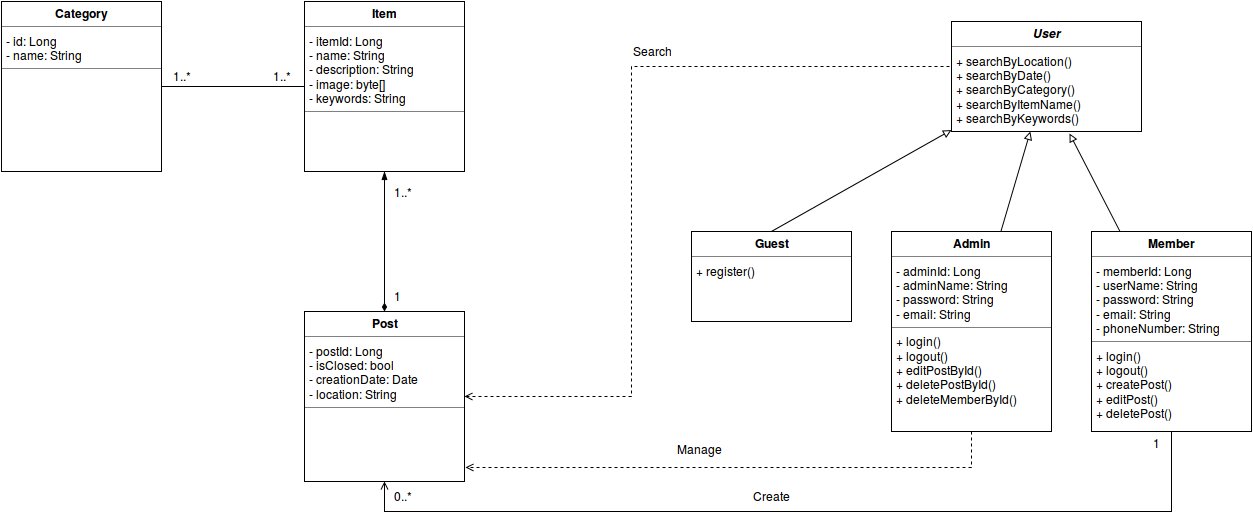

The diagram above was exported from draw.io. Its source (the exported page's mxGraphModel, read from the mxfile embedded in the PNG):
<mxGraphModel dx="1430" dy="878" grid="1" gridSize="10" guides="1" tooltips="1" connect="1" arrows="1" fold="1" page="1" pageScale="1" pageWidth="826" pageHeight="1169" background="#ffffff" math="0" shadow="0">
  <root>
    <mxCell id="0" />
    <mxCell id="1" parent="0" />
    <mxCell id="6" value="&lt;p style=&quot;margin: 0px ; margin-top: 4px ; text-align: center&quot;&gt;&lt;b&gt;Post&lt;/b&gt;&lt;/p&gt;&lt;hr size=&quot;1&quot;&gt;&lt;p style=&quot;margin: 0px ; margin-left: 4px&quot;&gt;- postId: Long&lt;/p&gt;&lt;p style=&quot;margin: 0px ; margin-left: 4px&quot;&gt;- isClosed: bool&lt;/p&gt;&lt;p style=&quot;margin: 0px ; margin-left: 4px&quot;&gt;- creationDate: Date&lt;/p&gt;&lt;p style=&quot;margin: 0px ; margin-left: 4px&quot;&gt;- location: String&lt;br&gt;&lt;/p&gt;&lt;hr size=&quot;1&quot;&gt;&lt;p style=&quot;margin: 0px ; margin-left: 4px&quot;&gt;&lt;br&gt;&lt;/p&gt;" style="verticalAlign=top;align=left;overflow=fill;fontSize=12;fontFamily=Helvetica;html=1;" parent="1" vertex="1">
      <mxGeometry x="333" y="370" width="160" height="170" as="geometry" />
    </mxCell>
    <mxCell id="7" value="&lt;p style=&quot;margin: 0px ; margin-top: 4px ; text-align: center&quot;&gt;&lt;b&gt;&lt;i&gt;User&lt;/i&gt;&lt;/b&gt;&lt;/p&gt;&lt;hr size=&quot;1&quot;&gt;&lt;p style=&quot;margin: 0px ; margin-left: 4px&quot;&gt;+ searchByLocation() &lt;br&gt;&lt;/p&gt;&lt;p style=&quot;margin: 0px ; margin-left: 4px&quot;&gt;+ searchByDate() &lt;br&gt;&lt;/p&gt;&lt;p style=&quot;margin: 0px ; margin-left: 4px&quot;&gt;+ searchByCategory()&lt;/p&gt;&lt;p style=&quot;margin: 0px ; margin-left: 4px&quot;&gt;+ searchByItemName()&lt;/p&gt;&lt;p style=&quot;margin: 0px ; margin-left: 4px&quot;&gt;+ searchByKeywords()&lt;br&gt;&lt;/p&gt;" style="verticalAlign=top;align=left;overflow=fill;fontSize=12;fontFamily=Helvetica;html=1;" parent="1" vertex="1">
      <mxGeometry x="980" y="80" width="190" height="110" as="geometry" />
    </mxCell>
    <mxCell id="8" value="&lt;p style=&quot;margin: 0px ; margin-top: 4px ; text-align: center&quot;&gt;&lt;b&gt;Guest&lt;/b&gt;&lt;/p&gt;&lt;hr size=&quot;1&quot;&gt;&lt;p style=&quot;margin: 0px ; margin-left: 4px&quot;&gt;+ register()&lt;/p&gt;" style="verticalAlign=top;align=left;overflow=fill;fontSize=12;fontFamily=Helvetica;html=1;" parent="1" vertex="1">
      <mxGeometry x="720" y="290" width="160" height="90" as="geometry" />
    </mxCell>
    <mxCell id="11" value="" style="endArrow=block;html=1;exitX=0.5;exitY=0;rounded=1;strokeWidth=1;endFill=0;" parent="1" source="8" target="7" edge="1">
      <mxGeometry width="50" height="50" relative="1" as="geometry">
        <mxPoint x="420" y="-10" as="sourcePoint" />
        <mxPoint x="470" y="-60" as="targetPoint" />
      </mxGeometry>
    </mxCell>
    <mxCell id="15" style="edgeStyle=none;rounded=1;html=1;endArrow=block;endFill=0;jettySize=auto;orthogonalLoop=1;strokeWidth=1;entryX=0.619;entryY=1.022;entryPerimeter=0;" parent="1" source="13" target="7" edge="1">
      <mxGeometry relative="1" as="geometry">
        <mxPoint x="1135.625" y="305" as="targetPoint" />
      </mxGeometry>
    </mxCell>
    <mxCell id="13" value="&lt;p style=&quot;margin: 0px ; margin-top: 4px ; text-align: center&quot;&gt;&lt;b&gt;Member&lt;/b&gt;&lt;/p&gt;&lt;hr size=&quot;1&quot;&gt;&lt;p style=&quot;margin: 0px ; margin-left: 4px&quot;&gt;- memberId: Long&lt;/p&gt;&lt;p style=&quot;margin: 0px ; margin-left: 4px&quot;&gt;- userName: String&lt;/p&gt;&lt;p style=&quot;margin: 0px ; margin-left: 4px&quot;&gt;- password: String&lt;/p&gt;&lt;p style=&quot;margin: 0px ; margin-left: 4px&quot;&gt;- email: String&lt;/p&gt;&lt;p style=&quot;margin: 0px ; margin-left: 4px&quot;&gt;- phoneNumber: String&lt;br&gt;&lt;/p&gt;&lt;hr size=&quot;1&quot;&gt;&lt;p style=&quot;margin: 0px ; margin-left: 4px&quot;&gt;+ login()&lt;/p&gt;&lt;p style=&quot;margin: 0px ; margin-left: 4px&quot;&gt;+ logout()&lt;/p&gt;&lt;p style=&quot;margin: 0px ; margin-left: 4px&quot;&gt;+ createPost()&lt;/p&gt;&lt;p style=&quot;margin: 0px ; margin-left: 4px&quot;&gt;+ editPost()&lt;/p&gt;&lt;p style=&quot;margin: 0px ; margin-left: 4px&quot;&gt;+ deletePost()&lt;/p&gt;&lt;p style=&quot;margin: 0px ; margin-left: 4px&quot;&gt;&lt;br&gt;&lt;/p&gt;&lt;p style=&quot;margin: 0px ; margin-left: 4px&quot;&gt;&lt;br&gt;&lt;/p&gt;" style="verticalAlign=top;align=left;overflow=fill;fontSize=12;fontFamily=Helvetica;html=1;" parent="1" vertex="1">
      <mxGeometry x="1120" y="290" width="160" height="200" as="geometry" />
    </mxCell>
    <mxCell id="17" style="edgeStyle=none;rounded=1;html=1;endArrow=block;endFill=0;jettySize=auto;orthogonalLoop=1;strokeWidth=1;" parent="1" source="16" target="7" edge="1">
      <mxGeometry relative="1" as="geometry">
        <mxPoint x="1060.4166666666667" y="305" as="targetPoint" />
      </mxGeometry>
    </mxCell>
    <mxCell id="16" value="&lt;p style=&quot;margin: 0px ; margin-top: 4px ; text-align: center&quot;&gt;&lt;b&gt;Admin&lt;/b&gt;&lt;/p&gt;&lt;hr size=&quot;1&quot;&gt;&lt;p style=&quot;margin: 0px ; margin-left: 4px&quot;&gt;- adminId: Long&lt;/p&gt;&lt;p style=&quot;margin: 0px ; margin-left: 4px&quot;&gt;- adminName: String&lt;/p&gt;&lt;p style=&quot;margin: 0px ; margin-left: 4px&quot;&gt;- password: String&lt;/p&gt;&lt;p style=&quot;margin: 0px ; margin-left: 4px&quot;&gt;- email: String&lt;/p&gt;&lt;hr size=&quot;1&quot;&gt;&lt;p style=&quot;margin: 0px ; margin-left: 4px&quot;&gt;+ login()&lt;/p&gt;&lt;p style=&quot;margin: 0px ; margin-left: 4px&quot;&gt;+ logout()&lt;/p&gt;&lt;p style=&quot;margin: 0px ; margin-left: 4px&quot;&gt;+ editPostById()&lt;/p&gt;&lt;p style=&quot;margin: 0px ; margin-left: 4px&quot;&gt;+ deletePostById()&lt;/p&gt;&lt;p style=&quot;margin: 0px ; margin-left: 4px&quot;&gt;+ deleteMemberById()&lt;/p&gt;" style="verticalAlign=top;align=left;overflow=fill;fontSize=12;fontFamily=Helvetica;html=1;" parent="1" vertex="1">
      <mxGeometry x="920" y="290" width="160" height="200" as="geometry" />
    </mxCell>
    <mxCell id="6747455d5b54ac60-18" value="&lt;p style=&quot;margin: 0px ; margin-top: 4px ; text-align: center&quot;&gt;&lt;b&gt;Category&lt;/b&gt;&lt;/p&gt;&lt;hr size=&quot;1&quot;&gt;&lt;p style=&quot;margin: 0px ; margin-left: 4px&quot;&gt;- id: Long&lt;/p&gt;&lt;p style=&quot;margin: 0px ; margin-left: 4px&quot;&gt;- name: String&lt;/p&gt;&lt;hr size=&quot;1&quot;&gt;" style="verticalAlign=top;align=left;overflow=fill;fontSize=12;fontFamily=Helvetica;html=1;" parent="1" vertex="1">
      <mxGeometry x="30" y="60" width="160" height="170" as="geometry" />
    </mxCell>
    <mxCell id="6747455d5b54ac60-22" value="&lt;p style=&quot;margin: 0px ; margin-top: 4px ; text-align: center&quot;&gt;&lt;b&gt;Item&lt;/b&gt;&lt;/p&gt;&lt;hr size=&quot;1&quot;&gt;&lt;p style=&quot;margin: 0px ; margin-left: 4px&quot;&gt;- itemId: Long&lt;/p&gt;&lt;p style=&quot;margin: 0px ; margin-left: 4px&quot;&gt;- name: String&lt;/p&gt;&lt;p style=&quot;margin: 0px ; margin-left: 4px&quot;&gt;- description: String&lt;/p&gt;&lt;p style=&quot;margin: 0px ; margin-left: 4px&quot;&gt;- image: byte[]&lt;/p&gt;&lt;p style=&quot;margin: 0px ; margin-left: 4px&quot;&gt;- keywords: String&lt;br&gt;&lt;/p&gt;&lt;hr size=&quot;1&quot;&gt;" style="verticalAlign=top;align=left;overflow=fill;fontSize=12;fontFamily=Helvetica;html=1;" parent="1" vertex="1">
      <mxGeometry x="333" y="60" width="160" height="170" as="geometry" />
    </mxCell>
    <mxCell id="6747455d5b54ac60-31" style="edgeStyle=orthogonalEdgeStyle;rounded=0;html=1;entryX=0.5;entryY=1;endArrow=blockThin;endFill=1;jettySize=auto;orthogonalLoop=1;startArrow=diamondThin;startFill=1;" parent="1" source="6" target="6747455d5b54ac60-22" edge="1">
      <mxGeometry relative="1" as="geometry" />
    </mxCell>
    <mxCell id="6747455d5b54ac60-33" value="1..*" style="text;html=1;resizable=0;points=[];autosize=1;align=left;verticalAlign=top;spacingTop=-4;" parent="1" vertex="1">
      <mxGeometry x="421" y="241" width="30" height="20" as="geometry" />
    </mxCell>
    <mxCell id="6747455d5b54ac60-34" value="1" style="text;html=1;resizable=0;points=[];autosize=1;align=left;verticalAlign=top;spacingTop=-4;" parent="1" vertex="1">
      <mxGeometry x="421" y="345" width="20" height="20" as="geometry" />
    </mxCell>
    <mxCell id="6747455d5b54ac60-35" style="edgeStyle=orthogonalEdgeStyle;rounded=0;html=1;exitX=1;exitY=0.5;entryX=0;entryY=0.5;startArrow=none;startFill=0;endArrow=none;endFill=0;jettySize=auto;orthogonalLoop=1;" parent="1" source="6747455d5b54ac60-18" target="6747455d5b54ac60-22" edge="1">
      <mxGeometry relative="1" as="geometry" />
    </mxCell>
    <mxCell id="6747455d5b54ac60-36" value="1..*" style="text;html=1;resizable=0;points=[];autosize=1;align=left;verticalAlign=top;spacingTop=-4;" parent="1" vertex="1">
      <mxGeometry x="200" y="125" width="30" height="20" as="geometry" />
    </mxCell>
    <mxCell id="6747455d5b54ac60-37" value="1..*" style="text;html=1;resizable=0;points=[];autosize=1;align=left;verticalAlign=top;spacingTop=-4;" parent="1" vertex="1">
      <mxGeometry x="300" y="125" width="30" height="20" as="geometry" />
    </mxCell>
    <mxCell id="6747455d5b54ac60-38" style="edgeStyle=orthogonalEdgeStyle;rounded=0;html=1;exitX=0;exitY=0.5;entryX=1;entryY=0.5;startArrow=none;startFill=0;endArrow=open;endFill=0;jettySize=auto;orthogonalLoop=1;dashed=1;" parent="1" source="7" target="6" edge="1">
      <mxGeometry relative="1" as="geometry">
        <Array as="points">
          <mxPoint x="660" y="125" />
          <mxPoint x="660" y="455" />
        </Array>
      </mxGeometry>
    </mxCell>
    <mxCell id="6747455d5b54ac60-40" value="Search" style="text;html=1;resizable=0;points=[];autosize=1;align=left;verticalAlign=top;spacingTop=-4;" parent="1" vertex="1">
      <mxGeometry x="660" y="100" width="50" height="20" as="geometry" />
    </mxCell>
    <mxCell id="6747455d5b54ac60-41" style="edgeStyle=orthogonalEdgeStyle;rounded=0;html=1;entryX=0.5;entryY=1;startArrow=none;startFill=0;endArrow=open;endFill=0;jettySize=auto;orthogonalLoop=1;" parent="1" source="13" target="6" edge="1">
      <mxGeometry relative="1" as="geometry">
        <Array as="points">
          <mxPoint x="1200" y="570" />
          <mxPoint x="413" y="570" />
        </Array>
      </mxGeometry>
    </mxCell>
    <mxCell id="6747455d5b54ac60-42" value="Create" style="text;html=1;resizable=0;points=[];autosize=1;align=left;verticalAlign=top;spacingTop=-4;" parent="1" vertex="1">
      <mxGeometry x="780" y="545" width="50" height="20" as="geometry" />
    </mxCell>
    <mxCell id="6747455d5b54ac60-43" style="edgeStyle=orthogonalEdgeStyle;rounded=0;html=1;exitX=0.5;exitY=1;entryX=1.006;entryY=0.918;entryPerimeter=0;startArrow=none;startFill=0;endArrow=open;endFill=0;jettySize=auto;orthogonalLoop=1;dashed=1;" parent="1" source="16" target="6" edge="1">
      <mxGeometry relative="1" as="geometry" />
    </mxCell>
    <mxCell id="6747455d5b54ac60-44" value="Manage" style="text;html=1;resizable=0;points=[];autosize=1;align=left;verticalAlign=top;spacingTop=-4;" parent="1" vertex="1">
      <mxGeometry x="704" y="498" width="60" height="20" as="geometry" />
    </mxCell>
    <mxCell id="6747455d5b54ac60-45" value="0..*" style="text;html=1;resizable=0;points=[];autosize=1;align=left;verticalAlign=top;spacingTop=-4;" parent="1" vertex="1">
      <mxGeometry x="421" y="545" width="30" height="20" as="geometry" />
    </mxCell>
    <mxCell id="6747455d5b54ac60-46" value="1" style="text;html=1;resizable=0;points=[];autosize=1;align=left;verticalAlign=top;spacingTop=-4;" parent="1" vertex="1">
      <mxGeometry x="1180" y="492" width="20" height="20" as="geometry" />
    </mxCell>
  </root>
</mxGraphModel>